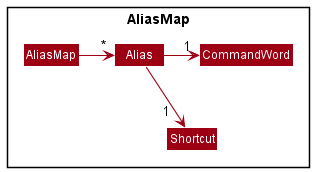

The diagram above was rendered by PlantUML. Its source (embedded in the PNG):
@startuml
!include style.puml
skinparam arrowThickness 1.1
skinparam arrowColor MODEL_COLOR
skinparam classBackgroundColor MODEL_COLOR

Package AliasMap <<Rectangle>>{
Class AliasMap
Class Alias
Class Shortcut
Class CommandWord
}

AliasMap -right-> "*" Alias
Alias -> "            1" Shortcut
Alias -> "1" CommandWord

Shortcut -[hidden]up- CommandWord
@enduml